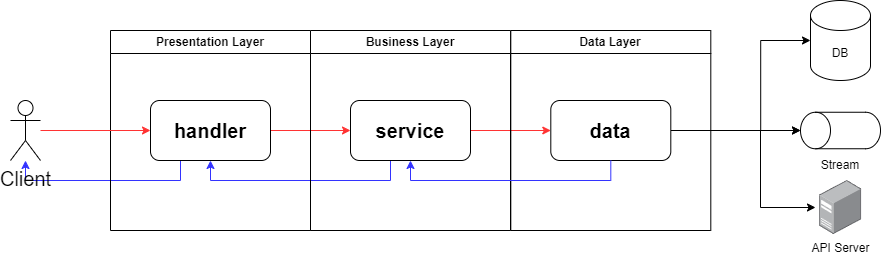

The diagram above was exported from draw.io. Its source (the exported page's mxGraphModel, read from the mxfile embedded in the PNG):
<mxGraphModel dx="2079" dy="2357" grid="1" gridSize="10" guides="1" tooltips="1" connect="1" arrows="1" fold="1" page="1" pageScale="1" pageWidth="827" pageHeight="1169" math="0" shadow="0">
  <root>
    <mxCell id="0" />
    <mxCell id="1" parent="0" />
    <mxCell id="1z18dBNIg3dQ9QjsN3S_-1" style="edgeStyle=orthogonalEdgeStyle;rounded=0;orthogonalLoop=1;jettySize=auto;html=1;entryX=0;entryY=0.5;entryDx=0;entryDy=0;strokeColor=#FF3333;" edge="1" parent="1" source="1z18dBNIg3dQ9QjsN3S_-3" target="1z18dBNIg3dQ9QjsN3S_-7">
      <mxGeometry relative="1" as="geometry" />
    </mxCell>
    <mxCell id="1z18dBNIg3dQ9QjsN3S_-2" style="edgeStyle=orthogonalEdgeStyle;rounded=0;orthogonalLoop=1;jettySize=auto;html=1;exitX=0.25;exitY=1;exitDx=0;exitDy=0;strokeColor=#3333FF;" edge="1" parent="1" source="1z18dBNIg3dQ9QjsN3S_-3" target="1z18dBNIg3dQ9QjsN3S_-13">
      <mxGeometry relative="1" as="geometry">
        <Array as="points">
          <mxPoint x="-290" y="-10" />
          <mxPoint x="-445" y="-10" />
        </Array>
      </mxGeometry>
    </mxCell>
    <mxCell id="1z18dBNIg3dQ9QjsN3S_-3" value="&lt;font style=&quot;font-size: 20px;&quot;&gt;&lt;b&gt;handler&lt;/b&gt;&lt;/font&gt;" style="rounded=1;whiteSpace=wrap;html=1;" vertex="1" parent="1">
      <mxGeometry x="-320" y="-90" width="120" height="60" as="geometry" />
    </mxCell>
    <mxCell id="1z18dBNIg3dQ9QjsN3S_-4" value="Presentation Layer" style="swimlane;whiteSpace=wrap;html=1;" vertex="1" parent="1">
      <mxGeometry x="-360" y="-160" width="200" height="200" as="geometry" />
    </mxCell>
    <mxCell id="1z18dBNIg3dQ9QjsN3S_-5" style="edgeStyle=orthogonalEdgeStyle;rounded=0;orthogonalLoop=1;jettySize=auto;html=1;entryX=0;entryY=0.5;entryDx=0;entryDy=0;strokeColor=#FF3333;" edge="1" parent="1" source="1z18dBNIg3dQ9QjsN3S_-7" target="1z18dBNIg3dQ9QjsN3S_-11">
      <mxGeometry relative="1" as="geometry" />
    </mxCell>
    <mxCell id="1z18dBNIg3dQ9QjsN3S_-6" style="edgeStyle=orthogonalEdgeStyle;rounded=0;orthogonalLoop=1;jettySize=auto;html=1;entryX=0.5;entryY=1;entryDx=0;entryDy=0;strokeColor=#3333FF;" edge="1" parent="1" source="1z18dBNIg3dQ9QjsN3S_-7" target="1z18dBNIg3dQ9QjsN3S_-3">
      <mxGeometry relative="1" as="geometry">
        <Array as="points">
          <mxPoint x="-80" y="-10" />
          <mxPoint x="-260" y="-10" />
        </Array>
      </mxGeometry>
    </mxCell>
    <mxCell id="1z18dBNIg3dQ9QjsN3S_-7" value="&lt;font style=&quot;font-size: 20px;&quot;&gt;&lt;b&gt;service&lt;/b&gt;&lt;/font&gt;" style="rounded=1;whiteSpace=wrap;html=1;" vertex="1" parent="1">
      <mxGeometry x="-120" y="-90" width="120" height="60" as="geometry" />
    </mxCell>
    <mxCell id="1z18dBNIg3dQ9QjsN3S_-8" value="Business Layer" style="swimlane;whiteSpace=wrap;html=1;" vertex="1" parent="1">
      <mxGeometry x="-160" y="-160" width="200" height="200" as="geometry" />
    </mxCell>
    <mxCell id="1z18dBNIg3dQ9QjsN3S_-9" value="Data Layer" style="swimlane;whiteSpace=wrap;html=1;" vertex="1" parent="1">
      <mxGeometry x="40.299999999999955" y="-160" width="200" height="200" as="geometry" />
    </mxCell>
    <mxCell id="1z18dBNIg3dQ9QjsN3S_-10" style="edgeStyle=orthogonalEdgeStyle;rounded=0;orthogonalLoop=1;jettySize=auto;html=1;exitX=1;exitY=0.5;exitDx=0;exitDy=0;" edge="1" parent="1z18dBNIg3dQ9QjsN3S_-9" source="1z18dBNIg3dQ9QjsN3S_-11">
      <mxGeometry relative="1" as="geometry">
        <mxPoint x="289.70000000000005" y="100" as="targetPoint" />
      </mxGeometry>
    </mxCell>
    <mxCell id="1z18dBNIg3dQ9QjsN3S_-11" value="&lt;span style=&quot;font-size: 20px;&quot;&gt;&lt;b&gt;data&lt;/b&gt;&lt;/span&gt;" style="rounded=1;whiteSpace=wrap;html=1;" vertex="1" parent="1z18dBNIg3dQ9QjsN3S_-9">
      <mxGeometry x="40" y="70" width="120" height="60" as="geometry" />
    </mxCell>
    <mxCell id="1z18dBNIg3dQ9QjsN3S_-12" style="edgeStyle=orthogonalEdgeStyle;rounded=0;orthogonalLoop=1;jettySize=auto;html=1;entryX=0;entryY=0.5;entryDx=0;entryDy=0;strokeColor=#FF3333;" edge="1" parent="1" source="1z18dBNIg3dQ9QjsN3S_-13" target="1z18dBNIg3dQ9QjsN3S_-3">
      <mxGeometry relative="1" as="geometry" />
    </mxCell>
    <mxCell id="1z18dBNIg3dQ9QjsN3S_-13" value="&lt;font style=&quot;font-size: 20px;&quot;&gt;Client&lt;/font&gt;" style="shape=umlActor;verticalLabelPosition=bottom;verticalAlign=top;html=1;outlineConnect=0;" vertex="1" parent="1">
      <mxGeometry x="-460" y="-90" width="30" height="60" as="geometry" />
    </mxCell>
    <mxCell id="1z18dBNIg3dQ9QjsN3S_-14" value="DB" style="shape=cylinder3;whiteSpace=wrap;html=1;boundedLbl=1;backgroundOutline=1;size=15;" vertex="1" parent="1">
      <mxGeometry x="340" y="-190" width="60" height="80" as="geometry" />
    </mxCell>
    <mxCell id="1z18dBNIg3dQ9QjsN3S_-15" value="API Server" style="image;points=[];aspect=fixed;html=1;align=center;shadow=0;dashed=0;image=img/lib/allied_telesis/computer_and_terminals/Server_Desktop.svg;" vertex="1" parent="1">
      <mxGeometry x="348.69999999999993" y="-10" width="42.599999999999994" height="54" as="geometry" />
    </mxCell>
    <mxCell id="1z18dBNIg3dQ9QjsN3S_-16" value="" style="shape=cylinder3;whiteSpace=wrap;html=1;boundedLbl=1;backgroundOutline=1;size=15;rotation=-90;" vertex="1" parent="1">
      <mxGeometry x="351.75" y="-100" width="36.5" height="80" as="geometry" />
    </mxCell>
    <mxCell id="1z18dBNIg3dQ9QjsN3S_-17" value="Stream" style="text;html=1;align=center;verticalAlign=middle;whiteSpace=wrap;rounded=0;" vertex="1" parent="1">
      <mxGeometry x="340" y="-40" width="60" height="30" as="geometry" />
    </mxCell>
    <mxCell id="1z18dBNIg3dQ9QjsN3S_-18" style="edgeStyle=orthogonalEdgeStyle;rounded=0;orthogonalLoop=1;jettySize=auto;html=1;entryX=0;entryY=0.5;entryDx=0;entryDy=0;entryPerimeter=0;" edge="1" parent="1" source="1z18dBNIg3dQ9QjsN3S_-9" target="1z18dBNIg3dQ9QjsN3S_-14">
      <mxGeometry relative="1" as="geometry" />
    </mxCell>
    <mxCell id="1z18dBNIg3dQ9QjsN3S_-19" style="edgeStyle=orthogonalEdgeStyle;rounded=0;orthogonalLoop=1;jettySize=auto;html=1;exitX=1;exitY=0.5;exitDx=0;exitDy=0;entryX=0.5;entryY=0;entryDx=0;entryDy=0;entryPerimeter=0;" edge="1" parent="1" source="1z18dBNIg3dQ9QjsN3S_-9" target="1z18dBNIg3dQ9QjsN3S_-16">
      <mxGeometry relative="1" as="geometry" />
    </mxCell>
    <mxCell id="1z18dBNIg3dQ9QjsN3S_-20" style="edgeStyle=orthogonalEdgeStyle;rounded=0;orthogonalLoop=1;jettySize=auto;html=1;entryX=-0.087;entryY=0.5;entryDx=0;entryDy=0;entryPerimeter=0;" edge="1" parent="1" source="1z18dBNIg3dQ9QjsN3S_-9" target="1z18dBNIg3dQ9QjsN3S_-15">
      <mxGeometry relative="1" as="geometry">
        <Array as="points">
          <mxPoint x="290" y="-60" />
          <mxPoint x="290" y="17" />
        </Array>
      </mxGeometry>
    </mxCell>
    <mxCell id="1z18dBNIg3dQ9QjsN3S_-21" style="edgeStyle=orthogonalEdgeStyle;rounded=0;orthogonalLoop=1;jettySize=auto;html=1;exitX=0.5;exitY=1;exitDx=0;exitDy=0;entryX=0.5;entryY=1;entryDx=0;entryDy=0;strokeColor=#3333FF;" edge="1" parent="1" source="1z18dBNIg3dQ9QjsN3S_-11" target="1z18dBNIg3dQ9QjsN3S_-7">
      <mxGeometry relative="1" as="geometry" />
    </mxCell>
  </root>
</mxGraphModel>